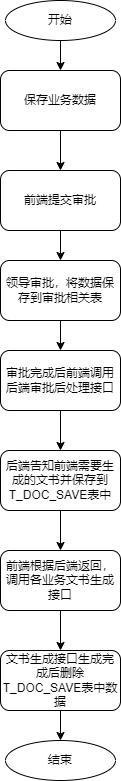

The diagram above was exported from draw.io. Its source (the exported page's mxGraphModel, read from the mxfile embedded in the PNG):
<mxGraphModel dx="1562" dy="862" grid="1" gridSize="10" guides="1" tooltips="1" connect="1" arrows="1" fold="1" page="1" pageScale="1" pageWidth="827" pageHeight="1169" math="0" shadow="0">
  <root>
    <mxCell id="0" />
    <mxCell id="1" parent="0" />
    <mxCell id="T9YjubL9M0EGLn5qWtzr-3" value="" style="edgeStyle=orthogonalEdgeStyle;rounded=0;orthogonalLoop=1;jettySize=auto;html=1;" edge="1" parent="1" source="T9YjubL9M0EGLn5qWtzr-1" target="T9YjubL9M0EGLn5qWtzr-2">
      <mxGeometry relative="1" as="geometry" />
    </mxCell>
    <mxCell id="T9YjubL9M0EGLn5qWtzr-1" value="保存业务数据" style="rounded=1;whiteSpace=wrap;html=1;" vertex="1" parent="1">
      <mxGeometry x="150" y="140" width="120" height="60" as="geometry" />
    </mxCell>
    <mxCell id="T9YjubL9M0EGLn5qWtzr-5" value="" style="edgeStyle=orthogonalEdgeStyle;rounded=0;orthogonalLoop=1;jettySize=auto;html=1;" edge="1" parent="1" source="T9YjubL9M0EGLn5qWtzr-2" target="T9YjubL9M0EGLn5qWtzr-4">
      <mxGeometry relative="1" as="geometry" />
    </mxCell>
    <mxCell id="T9YjubL9M0EGLn5qWtzr-2" value="前端提交审批" style="whiteSpace=wrap;html=1;rounded=1;" vertex="1" parent="1">
      <mxGeometry x="150" y="240" width="120" height="60" as="geometry" />
    </mxCell>
    <mxCell id="T9YjubL9M0EGLn5qWtzr-7" value="" style="edgeStyle=orthogonalEdgeStyle;rounded=0;orthogonalLoop=1;jettySize=auto;html=1;" edge="1" parent="1" source="T9YjubL9M0EGLn5qWtzr-4" target="T9YjubL9M0EGLn5qWtzr-6">
      <mxGeometry relative="1" as="geometry" />
    </mxCell>
    <mxCell id="T9YjubL9M0EGLn5qWtzr-4" value="领导审批，将数据保存到审批相关表" style="whiteSpace=wrap;html=1;rounded=1;" vertex="1" parent="1">
      <mxGeometry x="150" y="330" width="120" height="60" as="geometry" />
    </mxCell>
    <mxCell id="T9YjubL9M0EGLn5qWtzr-9" value="" style="edgeStyle=orthogonalEdgeStyle;rounded=0;orthogonalLoop=1;jettySize=auto;html=1;" edge="1" parent="1" source="T9YjubL9M0EGLn5qWtzr-6" target="T9YjubL9M0EGLn5qWtzr-8">
      <mxGeometry relative="1" as="geometry" />
    </mxCell>
    <mxCell id="T9YjubL9M0EGLn5qWtzr-6" value="审批完成后前端调用后端审批后处理接口" style="whiteSpace=wrap;html=1;rounded=1;" vertex="1" parent="1">
      <mxGeometry x="150" y="420" width="120" height="60" as="geometry" />
    </mxCell>
    <mxCell id="T9YjubL9M0EGLn5qWtzr-13" value="" style="edgeStyle=orthogonalEdgeStyle;rounded=0;orthogonalLoop=1;jettySize=auto;html=1;" edge="1" parent="1" source="T9YjubL9M0EGLn5qWtzr-8" target="T9YjubL9M0EGLn5qWtzr-12">
      <mxGeometry relative="1" as="geometry" />
    </mxCell>
    <mxCell id="T9YjubL9M0EGLn5qWtzr-8" value="后端告知前端需要生成的文书并保存到T_DOC_SAVE表中" style="whiteSpace=wrap;html=1;rounded=1;" vertex="1" parent="1">
      <mxGeometry x="150" y="520" width="120" height="60" as="geometry" />
    </mxCell>
    <mxCell id="T9YjubL9M0EGLn5qWtzr-11" value="" style="edgeStyle=orthogonalEdgeStyle;rounded=0;orthogonalLoop=1;jettySize=auto;html=1;" edge="1" parent="1" source="T9YjubL9M0EGLn5qWtzr-10" target="T9YjubL9M0EGLn5qWtzr-1">
      <mxGeometry relative="1" as="geometry" />
    </mxCell>
    <mxCell id="T9YjubL9M0EGLn5qWtzr-10" value="开始" style="ellipse;whiteSpace=wrap;html=1;" vertex="1" parent="1">
      <mxGeometry x="155" y="70" width="110" height="40" as="geometry" />
    </mxCell>
    <mxCell id="T9YjubL9M0EGLn5qWtzr-15" value="" style="edgeStyle=orthogonalEdgeStyle;rounded=0;orthogonalLoop=1;jettySize=auto;html=1;" edge="1" parent="1" source="T9YjubL9M0EGLn5qWtzr-12" target="T9YjubL9M0EGLn5qWtzr-14">
      <mxGeometry relative="1" as="geometry" />
    </mxCell>
    <mxCell id="T9YjubL9M0EGLn5qWtzr-12" value="前端根据后端返回，调用各业务文书生成接口" style="whiteSpace=wrap;html=1;rounded=1;" vertex="1" parent="1">
      <mxGeometry x="150" y="620" width="120" height="60" as="geometry" />
    </mxCell>
    <mxCell id="T9YjubL9M0EGLn5qWtzr-17" value="" style="edgeStyle=orthogonalEdgeStyle;rounded=0;orthogonalLoop=1;jettySize=auto;html=1;" edge="1" parent="1" source="T9YjubL9M0EGLn5qWtzr-14" target="T9YjubL9M0EGLn5qWtzr-16">
      <mxGeometry relative="1" as="geometry" />
    </mxCell>
    <mxCell id="T9YjubL9M0EGLn5qWtzr-14" value="文书生成接口生成完成后删除T_DOC_SAVE表中数据" style="whiteSpace=wrap;html=1;rounded=1;" vertex="1" parent="1">
      <mxGeometry x="150" y="720" width="120" height="60" as="geometry" />
    </mxCell>
    <mxCell id="T9YjubL9M0EGLn5qWtzr-16" value="结束" style="ellipse;whiteSpace=wrap;html=1;" vertex="1" parent="1">
      <mxGeometry x="155" y="810" width="110" height="40" as="geometry" />
    </mxCell>
  </root>
</mxGraphModel>